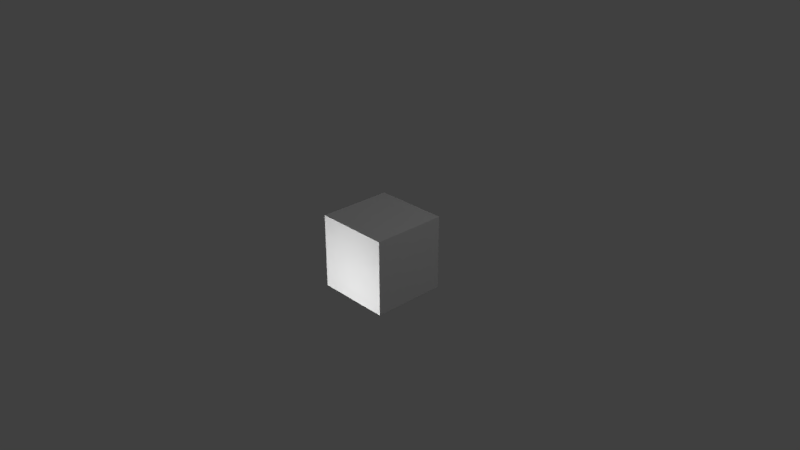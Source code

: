 # Source: block_v2.blend  (saved by Blender 2.78.0; exported with 4.5.12 LTS)
import bpy
from mathutils import Matrix  # noqa: F401  (used for matrix-valued properties, if any)

bpy.ops.wm.read_factory_settings(use_empty=True)
scene = bpy.context.scene
scene.name = 'Scene'

# ---- collections
col_collection_1 = bpy.data.collections.new('Collection 1'); scene.collection.children.link(col_collection_1)

# ---- world
world_world = bpy.data.worlds.new('World'); scene.world = world_world
world_world.color = (0.05088, 0.05088, 0.05088)
world_world.use_sun_shadow = False
world_world.sun_shadow_jitter_overblur = 0.0
world_world.cycles.sampling_method = 'MANUAL'

# ---- cameras
cam_camera = bpy.data.cameras.new('Camera')
cam_camera.clip_end = 100.0
cam_camera.lens = 35.0
cam_camera.sensor_width = 32.0
cam_camera.sensor_height = 18.0
cam_camera.ortho_scale = 7.314
cam_camera.dof.focus_distance = 0.0
cam_camera.dof.aperture_fstop = 128.0

# ---- lights
light_lamp = bpy.data.lights.new('Lamp', 'POINT')
light_lamp.transmission_factor = 0.0
light_lamp.cutoff_distance = 30.0
light_lamp.energy = 100.0
light_lamp.shadow_buffer_clip_start = 1.001
light_lamp.shadow_soft_size = 0.1
light_lamp.shadow_maximum_resolution = 0.006
light_lamp.use_absolute_resolution = True
light_lamp_001 = bpy.data.lights.new('Lamp.001', 'POINT')
light_lamp_001.transmission_factor = 0.0
light_lamp_001.cutoff_distance = 30.0
light_lamp_001.energy = 100.0
light_lamp_001.shadow_buffer_clip_start = 1.001
light_lamp_001.shadow_soft_size = 0.1
light_lamp_001.shadow_maximum_resolution = 0.006
light_lamp_001.use_absolute_resolution = True
light_lamp_002 = bpy.data.lights.new('Lamp.002', 'POINT')
light_lamp_002.transmission_factor = 0.0
light_lamp_002.cutoff_distance = 30.0
light_lamp_002.energy = 100.0
light_lamp_002.shadow_buffer_clip_start = 1.001
light_lamp_002.shadow_soft_size = 0.1
light_lamp_002.shadow_maximum_resolution = 0.006
light_lamp_002.use_absolute_resolution = True
light_lamp_003 = bpy.data.lights.new('Lamp.003', 'POINT')
light_lamp_003.transmission_factor = 0.0
light_lamp_003.cutoff_distance = 30.0
light_lamp_003.energy = 100.0
light_lamp_003.shadow_buffer_clip_start = 1.001
light_lamp_003.shadow_soft_size = 0.1
light_lamp_003.shadow_maximum_resolution = 0.006
light_lamp_003.use_absolute_resolution = True
light_lamp_004 = bpy.data.lights.new('Lamp.004', 'POINT')
light_lamp_004.transmission_factor = 0.0
light_lamp_004.cutoff_distance = 30.0
light_lamp_004.energy = 100.0
light_lamp_004.shadow_buffer_clip_start = 1.001
light_lamp_004.shadow_soft_size = 0.1
light_lamp_004.shadow_maximum_resolution = 0.006
light_lamp_004.use_absolute_resolution = True

# ---- meshes
me_block = bpy.data.meshes.new('block')
me_block.from_pydata([(0.75, 0.5, -0.3719), (0.75, -0.5, -0.3719), (-0.25, -0.5, -0.3719), (-0.25, 0.5, -0.3719), (0.75, 0.5, 0.6281), (0.75, -0.5, 0.6281), (-0.25, -0.5, 0.6281), (-0.25, 0.5, 0.6281), (0.75, 0.5, 0.5124), (0.75, -0.5, 0.5124), (-0.25, -0.5, 0.5124), (-0.25, 0.5, 0.5124), (0.75, 0.5, -0.3719), (0.75, -0.5, -0.3719), (0.75, 0.5, 0.5124), (0.75, 0.5, 0.6281), (0.75, -0.5, 0.5124), (0.75, -0.5, 0.6281), (0.75, 0.5, -0.3719), (0.75, -0.5, -0.3719), (0.75, 0.5, 0.5124), (0.75, 0.5, 0.6281), (0.75, -0.5, 0.5124), (0.75, -0.5, 0.6281)], [], [(0, 1, 2, 3), (4, 7, 6, 5), (9, 1, 13, 16), (9, 5, 6, 10), (10, 6, 7, 11), (8, 0, 3, 11), (4, 8, 11, 7), (2, 10, 11, 3), (1, 9, 10, 2), (5, 9, 16, 17), (17, 16, 22, 23), (12, 14, 20, 18), (8, 4, 15, 14), (1, 0, 12, 13), (0, 8, 14, 12), (4, 5, 17, 15), (20, 21, 23, 22), (18, 20, 22, 19), (13, 12, 18, 19), (16, 13, 19, 22), (15, 17, 23, 21), (14, 15, 21, 20)])
_uv = me_block.uv_layers.new(name='UVMap')
_uv.uv.foreach_set('vector', [0.5, 8.678e-05, 0.5, 0.25, 0.25, 0.25, 0.25, 8.659e-05, 0.5, 0.75, 0.25, 0.75, 0.25, 0.5, 0.5, 0.5, 0.5289, 0.4998, 0.75, 0.4999, 0.75, 0.4999, 0.5289, 0.4998, 0.5, 0.4711, 0.5, 0.5, 0.25, 0.5, 0.25, 0.4711, 0.2211, 0.5, 0.25, 0.5, 0.25, 0.75, 0.2211, 0.75, 0.5, 0.7789, 0.5, 0.9999, 0.25, 0.9999, 0.25, 0.7789, 0.5, 0.75, 0.5, 0.7789, 0.25, 0.7789, 0.25, 0.75, 8.659e-05, 0.5, 0.2211, 0.5, 0.2211, 0.75, 8.659e-05, 0.75, 0.5, 0.25, 0.5, 0.4711, 0.25, 0.4711, 0.25, 0.25, 0.5, 0.5, 0.5289, 0.4998, 0.5289, 0.4998, 0.5, 0.5, 0.5, 0.5, 0.5289, 0.4999, 0.5289, 0.4999, 0.5, 0.5, 0.75, 0.7501, 0.5289, 0.75, 0.5289, 0.75, 0.75, 0.75, 0.5289, 0.75, 0.5, 0.75, 0.5, 0.75, 0.5289, 0.75, 0.75, 0.4999, 0.75, 0.7502, 0.75, 0.7501, 0.75, 0.4999, 0.75, 0.7502, 0.5289, 0.75, 0.5289, 0.75, 0.75, 0.7501, 0.5, 0.75, 0.5, 0.5, 0.5, 0.5, 0.5, 0.75, 0.5289, 0.75, 0.5, 0.75, 0.5, 0.5, 0.5289, 0.5, 0.75, 0.75, 0.5289, 0.75, 0.5289, 0.5, 0.75, 0.5, 0.75, 0.5, 0.75, 0.7501, 0.75, 0.75, 0.75, 0.5, 0.5289, 0.4999, 0.75, 0.5, 0.75, 0.5, 0.5289, 0.4999, 0.5, 0.75, 0.5, 0.5, 0.5, 0.5, 0.5, 0.75, 0.5289, 0.75, 0.5, 0.75, 0.5, 0.75, 0.5289, 0.75])
_ca = me_block.color_attributes.new('Col', 'BYTE_COLOR', 'CORNER')
_ca.data.foreach_set('color', [0.1878, 0.0648, 0.0, 1.0, 0.1878, 0.0648, 0.0, 1.0, 0.1878, 0.0648, 0.0, 1.0, 0.1878, 0.0648, 0.0, 1.0, 0.004777, 1.0, 0.08438, 1.0, 0.004777, 1.0, 0.08438, 1.0, 0.004777, 1.0, 0.08438, 1.0, 0.004777, 1.0, 0.08438, 1.0, 0.1845, 0.06848, 0.0003035, 1.0, 0.1878, 0.0648, 0.0, 1.0, 0.1878, 0.0648, 0.0, 1.0, 0.1845, 0.06848, 0.0003035, 1.0, 0.1845, 0.06848, 0.0003035, 1.0, 0.005605, 0.9734, 0.08228, 1.0, 0.004777, 1.0, 0.08438, 1.0, 0.1779, 0.07819, 0.001518, 1.0, 0.1878, 0.0648, 0.0, 1.0, 0.004777, 1.0, 0.08438, 1.0, 0.004777, 1.0, 0.08438, 1.0, 0.1878, 0.0648, 0.0, 1.0, 0.1878, 0.0648, 0.0, 1.0, 0.1878, 0.0648, 0.0, 1.0, 0.1878, 0.0648, 0.0, 1.0, 0.1878, 0.0648, 0.0, 1.0, 0.004777, 1.0, 0.08438, 1.0, 0.1878, 0.0648, 0.0, 1.0, 0.1878, 0.0648, 0.0, 1.0, 0.004777, 1.0, 0.08438, 1.0, 0.1878, 0.0648, 0.0, 1.0, 0.1878, 0.0648, 0.0, 1.0, 0.1878, 0.0648, 0.0, 1.0, 0.1878, 0.0648, 0.0, 1.0, 0.1878, 0.0648, 0.0, 1.0, 0.1845, 0.06848, 0.0003035, 1.0, 0.1779, 0.07819, 0.001518, 1.0, 0.1946, 0.06848, 0.001214, 1.0, 0.005605, 0.9734, 0.08228, 1.0, 0.1845, 0.06848, 0.0003035, 1.0, 0.1845, 0.06848, 0.0003035, 1.0, 0.005605, 0.9734, 0.08228, 1.0, 0.005605, 0.9734, 0.08228, 1.0, 0.1845, 0.06848, 0.0003035, 1.0, 0.1845, 0.06848, 0.0003035, 1.0, 0.005605, 0.9734, 0.08228, 1.0, 0.1878, 0.0648, 0.0, 1.0, 0.1878, 0.0648, 0.0, 1.0, 0.1878, 0.0648, 0.0, 1.0, 0.1878, 0.0648, 0.0, 1.0, 0.1878, 0.0648, 0.0, 1.0, 0.004777, 1.0, 0.08438, 1.0, 0.004777, 1.0, 0.08438, 1.0, 0.1878, 0.0648, 0.0, 1.0, 0.1878, 0.0648, 0.0, 1.0, 0.1878, 0.0648, 0.0, 1.0, 0.1878, 0.0648, 0.0, 1.0, 0.1878, 0.0648, 0.0, 1.0, 0.1878, 0.0648, 0.0, 1.0, 0.1878, 0.0648, 0.0, 1.0, 0.1878, 0.0648, 0.0, 1.0, 0.1878, 0.0648, 0.0, 1.0, 0.004777, 1.0, 0.08438, 1.0, 0.004777, 1.0, 0.08438, 1.0, 0.004777, 1.0, 0.08438, 1.0, 0.004777, 1.0, 0.08438, 1.0, 0.1878, 0.0648, 0.0, 1.0, 0.004777, 1.0, 0.08438, 1.0, 0.004777, 1.0, 0.08438, 1.0, 0.2502, 0.1144, 0.01444, 1.0, 0.1878, 0.0648, 0.0, 1.0, 0.1878, 0.0648, 0.0, 1.0, 0.2502, 0.1144, 0.01444, 1.0, 0.1878, 0.0648, 0.0, 1.0, 0.1878, 0.0648, 0.0, 1.0, 0.1878, 0.0648, 0.0, 1.0, 0.1878, 0.0648, 0.0, 1.0, 0.1878, 0.0648, 0.0, 1.0, 0.1845, 0.06848, 0.0003035, 1.0, 0.1878, 0.0648, 0.0, 1.0, 0.1878, 0.0648, 0.0, 1.0, 0.1845, 0.06848, 0.0003035, 1.0, 0.004777, 1.0, 0.08438, 1.0, 0.004777, 1.0, 0.08438, 1.0, 0.004777, 1.0, 0.08438, 1.0, 0.004777, 1.0, 0.08438, 1.0, 0.1878, 0.0648, 0.0, 1.0, 0.004777, 1.0, 0.08438, 1.0, 0.004777, 1.0, 0.08438, 1.0, 0.1878, 0.0648, 0.0, 1.0])
me_block.materials.append(None)
me_block.use_remesh_preserve_volume = False
me_block.use_remesh_preserve_attributes = False
me_block.use_mirror_vertex_groups = False
me_block.update()

# ---- objects
ob_block = bpy.data.objects.new('block', me_block)
ob_lamp = bpy.data.objects.new('Lamp', light_lamp)
ob_camera = bpy.data.objects.new('Camera', cam_camera)
ob_lamp_001 = bpy.data.objects.new('Lamp.001', light_lamp_001)
ob_lamp_002 = bpy.data.objects.new('Lamp.002', light_lamp_002)
ob_lamp_003 = bpy.data.objects.new('Lamp.003', light_lamp_003)
ob_lamp_004 = bpy.data.objects.new('Lamp.004', light_lamp_004)

# ---- transforms, parenting, visibility, modifiers, constraints
ob_block.location = (0.0, 0.0, 0.0)
ob_block.lock_rotations_4d = False
ob_block.empty_display_type = 'ARROWS'
ob_block.lineart.crease_threshold = 0.0
ob_lamp.location = (-0.3027, 3.195, -0.1939)
ob_lamp.rotation_euler = (0.6503, 0.05522, 1.866)
ob_lamp.lock_rotations_4d = False
ob_lamp.empty_display_type = 'ARROWS'
ob_lamp.color = (0.0, 0.0, 0.0, 0.0)
ob_lamp.lineart.crease_threshold = 0.0
ob_camera.location = (7.481, -6.508, 5.344)
ob_camera.rotation_euler = (1.109, 0.0, 0.8149)
ob_camera.lock_rotations_4d = False
ob_camera.empty_display_type = 'ARROWS'
ob_camera.color = (0.0, 0.0, 0.0, 0.0)
ob_camera.display_type = 'WIRE'
ob_camera.lineart.crease_threshold = 0.0
ob_lamp_001.location = (4.076, 1.005, 5.904)
ob_lamp_001.rotation_euler = (0.6503, 0.05522, 1.866)
ob_lamp_001.lock_rotations_4d = False
ob_lamp_001.empty_display_type = 'ARROWS'
ob_lamp_001.color = (0.0, 0.0, 0.0, 0.0)
ob_lamp_001.lineart.crease_threshold = 0.0
ob_lamp_002.location = (0.6219, 1.016, -4.269)
ob_lamp_002.rotation_euler = (0.6503, 0.05522, 1.866)
ob_lamp_002.lock_rotations_4d = False
ob_lamp_002.empty_display_type = 'ARROWS'
ob_lamp_002.color = (0.0, 0.0, 0.0, 0.0)
ob_lamp_002.lineart.crease_threshold = 0.0
ob_lamp_003.location = (0.3087, -2.148, -0.2065)
ob_lamp_003.rotation_euler = (0.6503, 0.05522, 1.866)
ob_lamp_003.lock_rotations_4d = False
ob_lamp_003.empty_display_type = 'ARROWS'
ob_lamp_003.color = (0.0, 0.0, 0.0, 0.0)
ob_lamp_003.lineart.crease_threshold = 0.0
ob_lamp_004.location = (-4.415, 0.005109, 0.2177)
ob_lamp_004.rotation_euler = (0.6503, 0.05522, 1.866)
ob_lamp_004.lock_rotations_4d = False
ob_lamp_004.empty_display_type = 'ARROWS'
ob_lamp_004.color = (0.0, 0.0, 0.0, 0.0)
ob_lamp_004.lineart.crease_threshold = 0.0

# ---- collection membership
col_collection_1.objects.link(ob_block)
col_collection_1.objects.link(ob_lamp)
col_collection_1.objects.link(ob_camera)
col_collection_1.objects.link(ob_lamp_001)
col_collection_1.objects.link(ob_lamp_002)
col_collection_1.objects.link(ob_lamp_003)
col_collection_1.objects.link(ob_lamp_004)

# ---- scene / render settings (as saved in the file)
scene.camera = ob_camera
scene.frame_start = 1; scene.frame_end = 250; scene.frame_set(1)
scene.render.engine = 'BLENDER_EEVEE_NEXT'
scene.render.resolution_percentage = 50
scene.render.dither_intensity = 0.0
scene.cycles.use_denoising = False
scene.cycles.samples = 128
scene.cycles.sampling_pattern = 'TABULATED_SOBOL'
scene.cycles.light_sampling_threshold = 0.0
scene.cycles.use_adaptive_sampling = False
scene.cycles.use_light_tree = False
scene.cycles.blur_glossy = 0.0
scene.cycles.sample_clamp_indirect = 0.0
scene.cycles.bake_type = 'EMIT'
scene.view_settings.view_transform = 'Standard'
bpy.context.view_layer.update()
